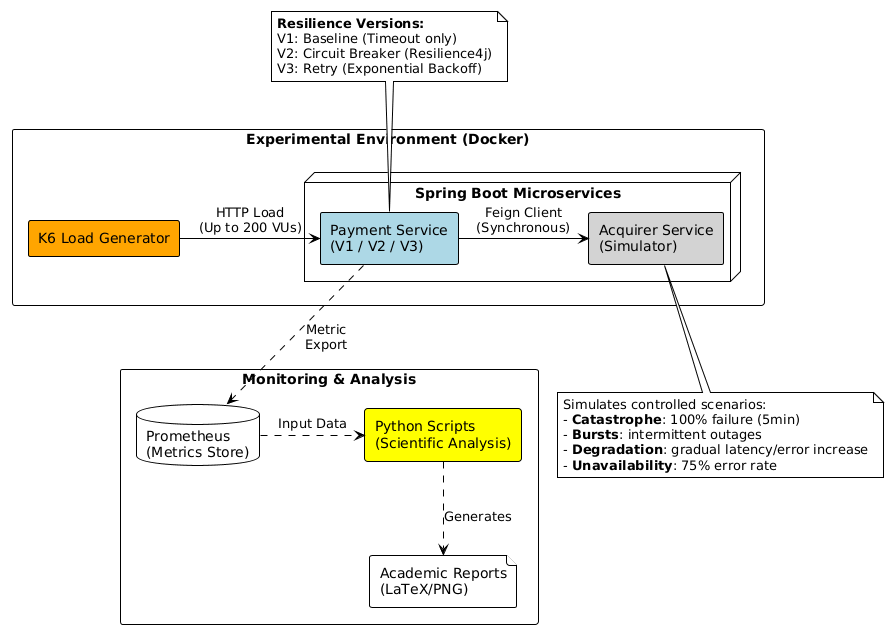

The diagram above was rendered by PlantUML. Its source (embedded in the PNG):
@startuml
!theme plain
skinparam componentStyle rectangle
skinparam backgroundColor white
skinparam packageStyle rectangle

package "Experimental Environment (Docker)" {
    [K6 Load Generator] as k6 #orange
    
    node "Spring Boot Microservices" {
        [Payment Service\n(V1 / V2 / V3)] as payment #lightblue
        [Acquirer Service\n(Simulator)] as acquirer #lightgrey
    }
}

package "Monitoring & Analysis" {
    database "Prometheus\n(Metrics Store)" as prom
    [Python Scripts\n(Scientific Analysis)] as python #yellow
    file "Academic Reports\n(LaTeX/PNG)" as final_report
}

k6 -right-> payment : "HTTP Load\n(Up to 200 VUs)"
payment -right-> acquirer : "Feign Client\n(Synchronous)"
payment .down.> prom : "Metric\nExport"
prom .right.> python : "Input Data"
python ..> final_report : "Generates"

note bottom of acquirer
  Simulates controlled scenarios:
  - **Catastrophe**: 100% failure (5min)
  - **Bursts**: intermittent outages
  - **Degradation**: gradual latency/error increase
  - **Unavailability**: 75% error rate
end note

note top of payment
  **Resilience Versions:**
  V1: Baseline (Timeout only)
  V2: Circuit Breaker (Resilience4j)
  V3: Retry (Exponential Backoff)
end note
@enduml